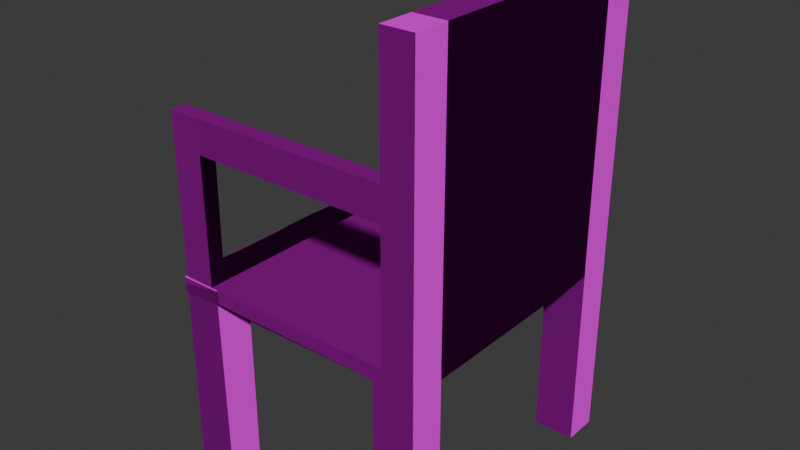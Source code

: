 # Source: Krse.blend  (saved by Blender 5.0.119; exported with 4.5.12 LTS)
import bpy
from mathutils import Matrix  # noqa: F401  (used for matrix-valued properties, if any)

bpy.ops.wm.read_factory_settings(use_empty=True)
scene = bpy.context.scene
scene.name = 'Scene'

# ---- collections
col_collection = bpy.data.collections.new('Collection'); scene.collection.children.link(col_collection)

# ---- images (referenced by path relative to the original .blend; pixels are not part of the script)
import os
ASSET_DIR = os.environ.get("B2B_ASSET_DIR", "")  # directory of the original .blend (textures are referenced by path, not embedded)
HERE = os.path.dirname(os.path.abspath(__file__))  # packed textures are extracted next to this script under _unpacked/

def load_image(name, relpath, width, height, colorspace="sRGB"):
    """Load a texture the original file referenced (path relative to the .blend, or extracted next to this script)."""
    p = next((c for c in (os.path.join(HERE, relpath), os.path.join(ASSET_DIR, relpath)) if relpath and os.path.exists(c)), "")
    if p:
        img = bpy.data.images.load(p, check_existing=True)
        img.name = name
    else:  # same state as the original file: an image datablock whose file is absent (Cycles renders it pink)
        img = bpy.data.images.new(name, width, height)
        img.source = "FILE"
        img.filepath = "//" + (relpath or name)
    img.colorspace_settings.name = colorspace
    return img
img_paintedwood008c_1k_png_color_png = load_image('PaintedWood008C_1K-PNG_Color.png', 'Texture/PaintedWood008C_1K-PNG_Color.png', 1024, 1024, 'sRGB')
img_paintedwood008c_1k_png_roughness_png = load_image('PaintedWood008C_1K-PNG_Roughness.png', 'Texture/PaintedWood008C_1K-PNG_Roughness.png', 1024, 1024, 'Non-Color')
img_paintedwood008c_1k_png_normaldx_png = load_image('PaintedWood008C_1K-PNG_NormalDX.png', 'Texture/PaintedWood008C_1K-PNG_NormalDX.png', 1024, 1024, 'Non-Color')
img_paintedwood008c_1k_png_displacement_png = load_image('PaintedWood008C_1K-PNG_Displacement.png', 'Texture/PaintedWood008C_1K-PNG_Displacement.png', 1024, 1024, 'Non-Color')

# ---- materials (node trees are filled in below, after node groups)
mat_material = bpy.data.materials.new('Material')
mat_material.alpha_threshold = 0.0
mat_material.use_backface_culling_lightprobe_volume = False
mat_material.roughness = 0.5
mat_material.line_color = (0.0, 0.0, 0.0, 1.0)

# ---- material node trees
mat_material.use_nodes = True; mat_material.node_tree.nodes.clear()
_N = mat_material.node_tree.nodes; _L = mat_material.node_tree.links
n0 = _N.new('ShaderNodeOutputMaterial'); n0.name = 'Material Output'; n0.location = (387, 80)
n1 = _N.new('ShaderNodeBsdfPrincipled'); n1.name = 'Principled BSDF'; n1.location = (-200, 100)
n1.inputs[3].default_value = 1.0
n2 = _N.new('ShaderNodeTexImage'); n2.name = 'Image Texture'; n2.location = (-642, 180)
n2.image = img_paintedwood008c_1k_png_color_png
n3 = _N.new('ShaderNodeTexImage'); n3.name = 'Image Texture.001'; n3.location = (-703, -46)
n3.image = img_paintedwood008c_1k_png_roughness_png
n4 = _N.new('ShaderNodeTexImage'); n4.name = 'Image Texture.002'; n4.location = (-669, -302)
n4.image = img_paintedwood008c_1k_png_normaldx_png
n5 = _N.new('ShaderNodeNormalMap'); n5.name = 'Normal Map'; n5.location = (-388, -165)
n5.inputs[0].default_value = 10.0
n6 = _N.new('ShaderNodeTexImage'); n6.name = 'Image Texture.003'; n6.location = (-225, -295)
n6.image = img_paintedwood008c_1k_png_displacement_png
n7 = _N.new('ShaderNodeDisplacement'); n7.name = 'Displacement'; n7.location = (96, -118)
_L.new(n1.outputs[0], n0.inputs[0])
_L.new(n2.outputs[0], n1.inputs[0])
_L.new(n3.outputs[0], n1.inputs[2])
_L.new(n5.outputs[0], n1.inputs[5])
_L.new(n4.outputs[0], n5.inputs[1])
_L.new(n7.outputs[0], n0.inputs[2])
_L.new(n6.outputs[0], n7.inputs[0])
n0.is_active_output = True

# ---- world
world_world = bpy.data.worlds.new('World'); scene.world = world_world
world_world.use_nodes = True; world_world.node_tree.nodes.clear()
_N = world_world.node_tree.nodes; _L = world_world.node_tree.links
n0 = _N.new('ShaderNodeOutputWorld'); n0.name = 'World Output'; n0.location = (200, 100)
n1 = _N.new('ShaderNodeBackground'); n1.name = 'Background'; n1.location = (-200, 100)
n1.inputs[0].default_value = (0.05088, 0.05088, 0.05088, 1.0)
_L.new(n1.outputs[0], n0.inputs[0])
n0.is_active_output = True
world_world.color = (0.05088, 0.05088, 0.05088)
world_world.sun_shadow_jitter_overblur = 0.0

# ---- meshes
me_cube_001 = bpy.data.meshes.new('Cube.001')
me_cube_001.from_pydata([(0.1372, 0.1372, 1.0), (0.1372, 0.1372, -0.2274), (0.1372, -0.1372, 1.0), (0.1372, -0.1372, -0.2274), (-0.1372, 0.1372, 1.0), (-0.1372, 0.1372, -0.2274), (-0.1372, -0.1372, 1.0), (-0.1372, -0.1372, -0.2274), (-1.319, 0.1415, 0.9986), (-1.319, 0.1372, -0.2288), (-1.319, -0.1372, 0.9986), (-1.319, -0.1372, -0.2288), (-1.594, 0.1372, 0.9986), (-1.594, 0.1372, -0.2288), (-1.594, -0.1372, 0.9986), (-1.594, -0.1372, -0.2288), (0.1372, -1.831, 1.0), (0.1372, -1.831, -0.2274), (0.1372, -2.106, 1.0), (0.1372, -2.106, -0.2274), (-0.1372, -1.831, 1.0), (-0.1372, -1.831, -0.2274), (-0.1372, -2.106, 1.0), (-0.1372, -2.106, -0.2274), (-1.319, -1.831, 0.9986), (-1.319, -1.831, -0.2288), (-1.319, -2.119, 0.9986), (-1.319, -2.106, -0.2288), (-1.594, -1.831, 0.9986), (-1.594, -1.831, -0.2288), (-1.594, -2.106, 0.9986), (-1.594, -2.106, -0.2288), (0.1358, -0.1372, 1.095), (-0.07388, -0.1372, 1.095), (0.1358, 0.1372, 1.095), (-0.07388, 0.1372, 1.095), (-1.319, -0.1372, 1.093), (-1.594, -0.1372, 1.093), (-1.319, 0.1415, 1.093), (-1.594, 0.1415, 1.093), (0.1358, -2.106, 1.095), (-0.07388, -2.106, 1.095), (0.1358, -1.831, 1.095), (-0.07388, -1.831, 1.095), (-1.319, -2.119, 1.093), (-1.594, -2.125, 1.093), (-1.319, -1.831, 1.093), (-1.594, -1.831, 1.093), (0.1358, -0.1372, 2.922), (-0.07388, -0.1372, 2.922), (0.1358, 0.1372, 2.922), (-0.07388, 0.1372, 2.922), (0.1358, -2.106, 2.922), (-0.07388, -2.106, 2.922), (0.1358, -1.831, 2.922), (-0.07388, -1.831, 2.922), (-0.07388, 0.1372, 1.931), (-0.07388, 0.001615, 1.931), (0.1358, -1.831, 1.931), (0.1358, -0.1372, 1.931), (0.1358, -2.106, 1.931), (0.1358, 0.1372, 1.931), (-0.07388, -1.974, 1.931), (-0.07388, -2.106, 1.931), (-0.07388, 0.001615, 2.145), (0.1358, -1.831, 2.145), (-0.07388, -2.106, 2.145), (-0.07388, 0.1372, 2.145), (0.1358, -0.1372, 2.145), (0.1358, -2.106, 2.145), (0.1358, 0.1372, 2.145), (-0.07388, -1.974, 2.145), (-1.374, 0.1372, 2.145), (-1.374, 0.1372, 1.931), (-1.374, -1.974, 2.145), (-1.374, -1.974, 1.931), (-1.374, 0.001615, 1.931), (-1.374, 0.001615, 2.145), (-1.374, -2.106, 2.145), (-1.585, 0.1372, 2.145), (-1.585, 0.1372, 1.931), (-1.585, -1.974, 2.145), (-1.585, -1.974, 1.931), (-1.585, -2.106, 1.931), (-1.585, 0.001615, 1.931), (-1.585, 0.001615, 2.145), (-1.585, -2.106, 2.145), (-1.374, -2.104, 1.929), (-1.389, -2.106, 1.0), (-1.389, 0.1372, 1.0), (-1.371, -2.106, 1.095), (-1.371, -1.987, 1.095), (-1.371, 0.03927, 1.095), (-1.371, 0.1372, 1.095), (-1.595, -2.125, 1.0), (-1.595, 0.1415, 1.0), (-1.585, -2.106, 1.095), (-1.585, -1.987, 1.095), (-1.585, 0.03927, 1.095), (-1.585, 0.1372, 1.095)], [], [(28, 30, 45, 47), (3, 2, 6, 7), (7, 6, 4, 5), (5, 1, 3, 7), (1, 0, 2, 3), (5, 4, 0, 1), (12, 14, 37, 39), (11, 10, 14, 15), (15, 14, 12, 13), (13, 9, 11, 15), (9, 8, 10, 11), (13, 12, 8, 9), (89, 93, 35, 4), (19, 18, 22, 23), (23, 22, 20, 21), (21, 17, 19, 23), (17, 16, 18, 19), (21, 20, 16, 17), (18, 16, 42, 40), (27, 26, 30, 31), (31, 30, 28, 29), (29, 25, 27, 31), (25, 24, 26, 27), (29, 28, 24, 25), (2, 0, 34, 32), (0, 4, 35, 34), (22, 18, 40, 41), (94, 26, 44, 96), (8, 12, 39, 38), (69, 65, 54, 52), (38, 39, 37, 36), (68, 48, 54, 65), (46, 47, 45, 44), (36, 37, 47, 46), (97, 96, 44, 46), (67, 64, 49, 51), (99, 98, 36, 38), (91, 43, 33, 92), (2, 32, 42, 16), (30, 26, 44, 45), (28, 47, 37, 14), (50, 51, 49, 48), (54, 55, 53, 52), (48, 49, 55, 54), (70, 67, 51, 50), (68, 70, 50, 48), (71, 55, 49, 64), (71, 66, 53, 55), (66, 69, 52, 53), (41, 40, 60, 63), (43, 41, 63, 62), (43, 62, 57, 33), (32, 34, 61, 59), (34, 35, 56, 61), (35, 33, 57, 56), (32, 59, 58, 42), (40, 42, 58, 60), (63, 60, 69, 66), (67, 56, 73, 72), (62, 71, 64, 57), (59, 61, 70, 68), (61, 56, 67, 70), (56, 57, 76, 73), (59, 68, 65, 58), (60, 58, 65, 69), (74, 75, 82, 81), (99, 80, 73, 93), (64, 67, 72, 77), (57, 64, 77, 76), (66, 71, 74, 78), (71, 62, 75, 74), (82, 83, 86, 81), (80, 84, 85, 79), (78, 74, 81, 86), (76, 77, 85, 84), (92, 76, 84, 98), (72, 73, 80, 79), (77, 72, 79, 85), (99, 98, 84, 80), (66, 78, 87, 63), (76, 92, 93, 73), (86, 83, 87, 78), (97, 98, 92, 91), (35, 93, 92, 33), (43, 91, 90, 41), (22, 41, 90, 88), (95, 89, 93, 99), (8, 95, 99, 38), (46, 36, 98, 97), (93, 92, 98, 99), (91, 90, 96, 97), (88, 94, 96, 90), (83, 82, 75, 87), (96, 90, 87, 83), (75, 87, 90, 91), (91, 97, 82, 75), (83, 82, 97, 96), (63, 87, 75, 62), (2, 16, 20, 6), (6, 10, 8, 4), (22, 26, 24, 20), (10, 24, 28, 14), (20, 24, 10, 6)])
me_cube_001.polygons.foreach_set('use_smooth', [0, 0, 0, 0, 0, 0, 0, 0, 0, 0, 0, 0, 0, 0, 0, 0, 0, 0, 0, 0, 0, 0, 0, 0, 0, 0, 0, 0, 0, 0, 0, 0, 0, 0, 0, 0, 0, 0, 0, 0, 0, 0, 0, 0, 0, 0, 1, 0, 0, 0, 0, 1, 0, 0, 0, 0, 0, 0, 0, 1, 0, 0, 0, 0, 0, 0, 0, 0, 0, 0, 0, 0, 0, 0, 0, 0, 0, 0, 0, 0, 0, 0, 0, 0, 0, 0, 0, 0, 0, 0, 0, 0, 0, 0, 0, 0, 0, 0, 0, 0, 0, 0, 0])
_uv = me_cube_001.uv_layers.new(name='UVMap')
_uv.uv.foreach_set('vector', [-9.941, 2.09, -10.11, 2.09, -10.13, 2.03, -9.941, 2.03, 8.313, 7.673, 8.313, 6.895, 8.487, 6.895, 8.487, 7.673, 4.054, 7.673, 4.054, 6.895, 4.228, 6.895, 4.228, 7.673, 12.75, 11.51, 12.75, 11.68, 12.57, 11.68, 12.57, 11.51, -4.883, -7.393, -4.883, -8.171, -4.709, -8.171, -4.709, -7.393, -14.39, -13.48, -14.39, -14.25, -14.21, -14.25, -14.21, -13.48, 4.225, -3.248, 4.051, -3.248, 4.051, -3.308, 4.228, -3.308, 8.687, -14.69, 8.687, -15.47, 8.861, -15.47, 8.861, -14.69, 4.051, -2.47, 4.051, -3.248, 4.225, -3.248, 4.225, -2.47, 13.12, -15.47, 13.12, -15.3, 12.95, -15.3, 12.95, -15.47, -0.205, 7.673, -0.2078, 6.895, -0.03103, 6.895, -0.03103, 7.673, 4.428, -14.63, 4.428, -15.41, 4.602, -15.41, 4.602, -14.63, 7.864, -9.259, 7.804, -9.248, 7.804, -8.426, 7.864, -8.466, -10.13, -13.48, -10.13, -14.25, -9.953, -14.25, -9.952, -13.48, -10.13, 7.732, -10.13, 6.953, -9.953, 6.953, -9.953, 7.732, 12.75, 15.77, 12.75, 15.94, 12.57, 15.94, 12.57, 15.77, -10.13, -2.055, -10.13, -2.834, -9.953, -2.834, -9.953, -2.055, 8.132, 2.63, 8.132, 1.851, 8.306, 1.851, 8.306, 2.63, -9.953, -2.834, -10.13, -2.834, -10.13, -2.894, -9.953, -2.894, -15.3, 7.159, -15.3, 6.381, -15.13, 6.381, -15.13, 7.159, -10.11, 2.868, -10.11, 2.09, -9.941, 2.09, -9.941, 2.868, 16.29, -9.39, 16.29, -9.216, 16.12, -9.216, 16.12, -9.39, -4.883, 7.563, -4.883, 6.785, -4.701, 6.785, -4.709, 7.563, 8.313, -2.53, 8.313, -3.308, 8.487, -3.308, 8.487, -2.53, -4.709, -8.171, -4.883, -8.171, -4.883, -8.231, -4.709, -8.231, -14.21, -14.25, -14.39, -14.25, -14.35, -14.31, -14.21, -14.31, -9.953, -14.25, -10.13, -14.25, -10.13, -14.31, -9.993, -14.31, -15.13, 6.38, -15.3, 6.381, -15.3, 6.321, -15.14, 6.32, 4.602, -15.41, 4.428, -15.41, 4.428, -15.47, 4.602, -15.47, -9.953, -3.56, -10.13, -3.56, -10.13, -4.052, -9.953, -4.052, -0.4498, -7.953, -0.6238, -7.953, -0.6238, -8.13, -0.4498, -8.13, -3.876, -14.98, -3.876, -15.47, -4.95, -15.47, -4.95, -14.98, -0.4498, -9.204, -0.6238, -9.204, -0.6238, -9.39, -0.4498, -9.387, -0.2078, -2.234, -0.03379, -2.234, -0.03379, -3.308, -0.2078, -3.308, -0.6183, -9.303, -0.6183, -9.378, -0.4498, -9.387, -0.4498, -9.204, 4.228, 12.25, 4.142, 12.25, 4.054, 11.76, 4.228, 11.76, -0.6183, -7.956, -0.6183, -8.018, -0.4498, -8.13, -0.4498, -7.953, -14.48, -9.315, -15.3, -9.216, -15.3, -8.142, -14.48, -8.03, -3.876, -14.25, -3.876, -14.31, -4.95, -14.31, -4.95, -14.25, -15.13, 6.381, -15.3, 6.381, -15.3, 6.321, -15.13, 6.321, -15.24, 1.161, -15.3, 1.161, -15.3, 2.235, -15.24, 2.235, -15.17, 16.17, -15.3, 16.17, -15.3, 16.0, -15.17, 16.0, -4.75, 16.44, -4.883, 16.44, -4.883, 16.26, -4.75, 16.26, 0.2092, -14.4, 0.3421, -14.4, 0.3421, -15.47, 0.2092, -15.47, -14.21, -14.98, -14.35, -14.98, -14.35, -15.47, -14.21, -15.47, -4.709, -8.897, -4.883, -8.897, -4.883, -9.39, -4.709, -9.39, -9.634, -9.39, -10.13, -9.3, -10.13, -8.226, -9.634, -8.138, 8.397, 12.25, 8.313, 12.25, 8.313, 11.76, 8.487, 11.76, -9.994, -14.98, -10.13, -14.98, -10.13, -15.47, -9.994, -15.47, -9.993, -14.31, -10.13, -14.31, -10.13, -14.84, -9.994, -14.84, -4.709, 12.18, -4.883, 12.18, -4.883, 11.65, -4.799, 11.65, -8.968, -9.3, -9.498, -9.39, -9.498, -8.138, -8.968, -8.226, -4.709, -8.231, -4.883, -8.231, -4.883, -8.761, -4.709, -8.761, -14.21, -14.31, -14.35, -14.31, -14.35, -14.84, -14.21, -14.84, -0.03379, 12.29, -0.2078, 12.29, -0.1197, 11.76, -0.03379, 11.76, -3.876, -14.31, -3.876, -14.84, -4.95, -14.84, -4.95, -14.31, -9.953, -2.894, -10.13, -2.894, -10.13, -3.424, -9.953, -3.424, -9.994, -14.84, -10.13, -14.84, -10.13, -14.98, -9.994, -14.98, -14.35, -14.98, -14.35, -14.84, -15.17, -14.84, -15.17, -14.98, -9.498, -9.39, -9.634, -9.39, -9.634, -8.138, -9.498, -8.138, -4.709, -8.761, -4.883, -8.761, -4.883, -8.897, -4.709, -8.897, -14.21, -14.84, -14.35, -14.84, -14.35, -14.98, -14.21, -14.98, 12.04, -8.566, 11.95, -8.566, 11.95, -9.39, 12.04, -9.39, -3.876, -14.84, -3.876, -14.98, -4.95, -14.98, -4.95, -14.84, -9.953, -3.424, -10.13, -3.424, -10.13, -3.56, -9.953, -3.56, -4.747, 1.875, -4.883, 1.875, -4.883, 1.741, -4.747, 1.741, -15.3, -14.31, -15.3, -14.84, -15.17, -14.84, -15.17, -14.31, -0.1218, 2.81, -0.2078, 2.81, -0.2078, 1.985, -0.1218, 1.985, -15.17, -2.925, -15.3, -2.925, -15.3, -3.749, -15.17, -3.749, 4.047, 2.81, 3.963, 2.81, 3.963, 1.985, 4.047, 1.985, -4.747, 2.699, -4.883, 2.699, -4.883, 1.875, -4.747, 1.875, 4.138, 16.47, 4.054, 16.47, 4.054, 16.34, 4.138, 16.34, -15.22, 11.38, -15.3, 11.38, -15.3, 11.24, -15.22, 11.24, 4.047, 1.985, 3.963, 1.985, 3.963, 1.851, 4.047, 1.851, -15.17, -3.749, -15.3, -3.749, -15.3, -3.883, -15.17, -3.883, -14.64, -3.747, -15.17, -3.749, -15.17, -3.883, -14.64, -3.883, -15.17, -14.98, -15.17, -14.84, -15.3, -14.84, -15.3, -14.98, -0.1218, 1.985, -0.2078, 1.985, -0.2078, 1.851, -0.1218, 1.851, -15.22, 11.91, -15.28, 11.91, -15.3, 11.38, -15.22, 11.38, -9.994, -14.98, -9.169, -14.98, -9.169, -14.84, -9.994, -14.84, 12.48, 1.851, 12.45, 2.381, 12.39, 2.381, 12.39, 1.851, -9.036, -14.98, -9.035, -14.84, -9.169, -14.84, -9.169, -14.98, -14.35, -9.315, -14.35, -8.03, -14.48, -8.03, -14.48, -9.315, -15.3, -7.968, -14.48, -7.968, -14.48, -8.03, -15.3, -8.142, -15.3, -9.216, -14.48, -9.315, -14.48, -9.39, -15.3, -9.39, -4.875, -2.384, -4.815, -2.344, -4.822, -3.167, -4.882, -3.177, 7.864, -9.39, 7.864, -9.259, 7.804, -9.248, 7.804, -9.384, 4.602, -15.41, 4.427, -15.41, 4.434, -15.47, 4.602, -15.47, -0.4498, -9.204, -0.4498, -8.13, -0.6183, -8.018, -0.6183, -9.303, -14.48, -7.968, -14.48, -8.03, -14.35, -8.03, -14.35, -7.968, -14.48, -9.315, -14.48, -9.39, -14.35, -9.39, -14.35, -9.315, -4.882, -3.177, -4.883, -3.308, -4.823, -3.302, -4.822, -3.167, 3.635, -9.39, 3.719, -9.39, 3.719, -9.256, 3.636, -9.256, -4.823, -3.302, -4.822, -3.167, -4.293, -3.173, -4.293, -3.307, 12.66, 6.895, 12.57, 6.896, 12.57, 7.425, 12.65, 7.425, -10.13, 12.35, -9.992, 12.35, -9.992, 11.82, -10.13, 11.82, 12.66, -3.308, 12.57, -3.308, 12.58, -2.778, 12.66, -2.778, 3.635, -8.432, 3.636, -9.256, 3.719, -9.256, 3.719, -8.432, 0.07447, 0.8206, 0.07447, 0.1828, 0.1778, 0.1828, 0.1778, 0.8206, 0.1778, 0.8206, 0.6228, 0.8206, 0.6228, 0.9255, 0.1778, 0.9239, 0.1778, 0.07953, 0.6228, 0.07447, 0.6228, 0.1828, 0.1778, 0.1828, 0.6228, 0.8206, 0.6228, 0.1828, 0.7261, 0.1828, 0.7261, 0.8206, 0.1778, 0.1828, 0.6228, 0.1828, 0.6228, 0.8206, 0.1778, 0.8206])
me_cube_001.materials.append(mat_material)
me_cube_001.use_mirror_vertex_groups = False
me_cube_001.update()
me_cube_001.normals_split_custom_set([tuple(v) for v in zip(*[iter([-1.0, 0.0, 0.0, -1.0, 0.0, 0.0, -1.0, 0.0, 0.0, -1.0, 0.0, 0.0, 0.0, -1.0, 0.0, 0.0, -1.0, 0.0, 0.0, -1.0, 0.0, 0.0, -1.0, 0.0, -1.0, 0.0, 0.0, -1.0, 0.0, 0.0, -1.0, 0.0, 0.0, -1.0, 0.0, 0.0, 0.0, 0.0, -1.0, 0.0, 0.0, -1.0, 0.0, 0.0, -1.0, 0.0, 0.0, -1.0, 1.0, 0.0, 0.0, 1.0, 0.0, 0.0, 1.0, 0.0, 0.0, 1.0, 0.0, 0.0, 0.0, 1.0, 0.0, 0.0, 1.0, 0.0, 0.0, 1.0, 0.0, 0.0, 1.0, 0.0, -1.0, 0.0, 0.0, -1.0, 0.0, 0.0, -1.0, 0.0, 0.0, -1.0, 0.0, 0.0, 0.0, -1.0, 0.0, 0.0, -1.0, 0.0, 0.0, -1.0, 0.0, 0.0, -1.0, 0.0, -1.0, 0.0, 0.0, -1.0, 0.0, 0.0, -1.0, 0.0, 0.0, -1.0, 0.0, 0.0, 0.0, 0.0, -1.0, 0.0, 0.0, -1.0, 0.0, 0.0, -1.0, 0.0, 0.0, -1.0, 1.0, 0.0, 0.0, 1.0, 0.0, 0.0, 1.0, 0.0, 0.0, 1.0, 0.0, 0.0, -0.007917, 1.0, -0.00177, -0.007917, 1.0, -0.00177, -0.007917, 1.0, -0.00177, -0.007917, 1.0, -0.00177, 1.754e-08, 1.0, 4.249e-07, 1.754e-08, 1.0, 4.249e-07, 1.754e-08, 1.0, 4.249e-07, 1.754e-08, 1.0, 4.249e-07, 0.0, -1.0, 0.0, 0.0, -1.0, 0.0, 0.0, -1.0, 0.0, 0.0, -1.0, 0.0, -1.0, 0.0, 0.0, -1.0, 0.0, 0.0, -1.0, 0.0, 0.0, -1.0, 0.0, 0.0, 0.0, 0.0, -1.0, 0.0, 0.0, -1.0, 0.0, 0.0, -1.0, 0.0, 0.0, -1.0, 1.0, 0.0, 0.0, 1.0, 0.0, 0.0, 1.0, 0.0, 0.0, 1.0, 0.0, 0.0, 0.0, 1.0, 0.0, 0.0, 1.0, 0.0, 0.0, 1.0, 0.0, 0.0, 1.0, 0.0, 0.9999, 0.0, 0.01471, 0.9999, 0.0, 0.01471, 0.9999, 0.0, 0.01471, 0.9999, 0.0, 0.01471, -0.0245, -0.9997, -0.005477, -0.0245, -0.9997, -0.005477, -0.0245, -0.9997, -0.005477, -0.0245, -0.9997, -0.005477, -1.0, 0.0, 0.0, -1.0, 0.0, 0.0, -1.0, 0.0, 0.0, -1.0, 0.0, 0.0, 0.0, 0.0, -1.0, 0.0, 0.0, -1.0, 0.0, 0.0, -1.0, 0.0, 0.0, -1.0, 1.0, 0.0, 0.0, 1.0, 0.0, 0.0, 1.0, 0.0, 0.0, 1.0, 0.0, 0.0, 0.0, 1.0, 0.0, 0.0, 1.0, 0.0, 0.0, 1.0, 0.0, 0.0, 1.0, 0.0, 0.9999, 0.0, 0.01471, 0.9999, 0.0, 0.01471, 0.9999, 0.0, 0.01471, 0.9999, 0.0, 0.01471, 0.0, 1.0, 6.509e-07, 0.0, 1.0, 6.509e-07, 0.0, 1.0, 6.509e-07, 0.0, 1.0, 6.509e-07, 0.0, -1.0, 0.0, 0.0, -1.0, 0.0, 0.0, -1.0, 0.0, 0.0, -1.0, 0.0, -0.01404, -0.9948, 0.1005, -0.01404, -0.9948, 0.1005, -0.01404, -0.9948, 0.1005, -0.01404, -0.9948, 0.1005, -0.007915, 0.9997, -0.02296, -0.007915, 0.9997, -0.02296, -0.007915, 0.9997, -0.02296, -0.007915, 0.9997, -0.02296, 1.0, 0.0, 0.0, 1.0, 0.0, 0.0, 1.0, 0.0, 0.0, 1.0, 0.0, 0.0, 0.0, 0.0, 1.0, 0.0, 0.0, 1.0, 0.0, 0.0, 1.0, 0.0, 0.0, 1.0, 1.0, 0.0, 0.0, 1.0, 0.0, 0.0, 1.0, 0.0, 0.0, 1.0, 0.0, 0.0, -1.927e-07, 0.0, 1.0, -1.927e-07, 0.0, 1.0, -1.927e-07, 0.0, 1.0, -1.927e-07, 0.0, 1.0, 0.0, 0.0, 1.0, 0.0, 0.0, 1.0, 0.0, 0.0, 1.0, 0.0, 0.0, 1.0, 0.005212, 0.0, 1.0, 0.005212, 0.0, 1.0, 0.005212, 0.0, 1.0, 0.005212, 0.0, 1.0, -1.0, 0.0, 0.0, -1.0, 0.0, 0.0, -1.0, 0.0, 0.0, -1.0, 0.0, 0.0, 0.005213, 0.0, 1.0, 0.005213, 0.0, 1.0, 0.005213, 0.0, 1.0, 0.005213, 0.0, 1.0, -4.321e-08, 0.0, 1.0, -4.321e-08, 0.0, 1.0, -4.321e-08, 0.0, 1.0, -4.321e-08, 0.0, 1.0, 0.9999, 0.0, 0.01471, 0.9999, 0.0, 0.01471, 0.9999, 0.0, 0.01471, 0.9999, 0.0, 0.01471, -0.01436, -0.9949, -0.09982, -0.01436, -0.9949, -0.09982, -0.01436, -0.9949, -0.09982, -0.01436, -0.9949, -0.09982, -1.0, 0.0, 0.0, -1.0, 0.0, 0.0, -1.0, 0.0, 0.0, -1.0, 0.0, 0.0, 0.0, 0.0, 1.0, 0.0, 0.0, 1.0, 0.0, 0.0, 1.0, 0.0, 0.0, 1.0, 0.0, 0.0, 1.0, 0.0, 0.0, 1.0, 0.0, 0.0, 1.0, 0.0, 0.0, 1.0, 0.0, 0.0, 1.0, 0.0, 0.0, 1.0, 0.0, 0.0, 1.0, 0.0, 0.0, 1.0, 0.0, 1.0, 0.0, 0.0, 1.0, 0.0, 0.0, 1.0, 0.0, 0.0, 1.0, 0.0, 1.0, 0.0, 0.0, 1.0, 0.0, 0.0, 1.0, 0.0, 0.0, 1.0, 0.0, 0.0, -1.0, 0.0, 0.0, -1.0, 0.0, 0.0, -1.0, 0.0, 0.0, -1.0, 0.0, 0.0, -1.0, 0.0, 0.0, -1.0, 0.0, 0.0, -1.0, 0.0, 0.0, -1.0, 0.0, 0.0, 0.0, -1.0, 0.0, 0.0, -1.0, 0.0, 0.0, -1.0, 0.0, 0.0, -1.0, 0.0, 0.0, -1.0, 0.0, 0.0, -1.0, 0.0, 0.0, -1.0, 0.0, 0.0, -1.0, 0.0, -1.0, 0.0, 0.0, -1.0, 0.0, 0.0, -1.0, 0.0, 0.0, -1.0, 0.0, 0.0, -1.0, 0.0, 0.0, -1.0, 0.0, 0.0, -1.0, 0.0, 0.0, -1.0, 0.0, 0.0, 1.0, 0.0, 0.0, 1.0, 0.0, 0.0, 1.0, 0.0, 0.0, 1.0, 0.0, 0.0, 0.0, 1.0, 0.0, 0.0, 1.0, 0.0, 0.0, 1.0, 0.0, 0.0, 1.0, 0.0, -1.0, 0.0, 0.0, -1.0, 0.0, 0.0, -1.0, 0.0, 0.0, -1.0, 0.0, 0.0, 1.0, 0.0, 0.0, 1.0, 0.0, 0.0, 1.0, 0.0, 0.0, 1.0, 0.0, 0.0, 1.0, 0.0, 0.0, 1.0, 0.0, 0.0, 1.0, 0.0, 0.0, 1.0, 0.0, 0.0, 0.0, -1.0, 0.0, 0.0, -1.0, 0.0, 0.0, -1.0, 0.0, 0.0, -1.0, 0.0, 0.0, 1.0, 0.0, 0.0, 1.0, 0.0, 0.0, 1.0, 0.0, 0.0, 1.0, 0.0, -1.0, 0.0, 0.0, -1.0, 0.0, 0.0, -1.0, 0.0, 0.0, -1.0, 0.0, 0.0, 1.0, 0.0, 0.0, 1.0, 0.0, 0.0, 1.0, 0.0, 0.0, 1.0, 0.0, 0.0, 0.0, 1.0, 0.0, 0.0, 1.0, 0.0, 0.0, 1.0, 0.0, 0.0, 1.0, 0.0, 0.0, 0.0, -1.0, 0.0, 0.0, -1.0, 0.0, 0.0, -1.0, 0.0, 0.0, -1.0, 1.0, 0.0, 0.0, 1.0, 0.0, 0.0, 1.0, 0.0, 0.0, 1.0, 0.0, 0.0, 1.0, 0.0, 0.0, 1.0, 0.0, 0.0, 1.0, 0.0, 0.0, 1.0, 0.0, 0.0, 0.0, 1.0, 0.0, 0.0, 1.0, 0.0, 0.0, 1.0, 0.0, 0.0, 1.0, 0.0, 3.508e-08, 1.0, 6.951e-08, 3.508e-08, 1.0, 6.951e-08, 3.508e-08, 1.0, 6.951e-08, 3.508e-08, 1.0, 6.951e-08, 0.0, 0.0, 1.0, 0.0, 0.0, 1.0, 0.0, 0.0, 1.0, 0.0, 0.0, 1.0, 0.0, -1.0, 0.0, 0.0, -1.0, 0.0, 0.0, -1.0, 0.0, 0.0, -1.0, 0.0, 0.0, 0.0, 1.0, 0.0, 0.0, 1.0, 0.0, 0.0, 1.0, 0.0, 0.0, 1.0, 0.0, 1.0, 0.0, 0.0, 1.0, 0.0, 0.0, 1.0, 0.0, 0.0, 1.0, 0.0, -1.0, 0.0, 0.0, -1.0, 0.0, 0.0, -1.0, 0.0, 0.0, -1.0, 0.0, 0.0, -1.0, 0.0, 0.0, -1.0, 0.0, 0.0, -1.0, 0.0, 0.0, -1.0, 0.0, 0.0, 0.0, 0.0, 1.0, 0.0, 0.0, 1.0, 0.0, 0.0, 1.0, 0.0, 0.0, 1.0, 0.0, -1.0, 0.0, 0.0, -1.0, 0.0, 0.0, -1.0, 0.0, 0.0, -1.0, 0.0, 0.0, -0.999, -0.045, 0.0, -0.999, -0.045, 0.0, -0.999, -0.045, 0.0, -0.999, -0.045, 0.0, 1.0, 0.0, 0.0, 1.0, 0.0, 0.0, 1.0, 0.0, 0.0, 1.0, 0.0, 0.0, 0.0, 1.0, 0.0, 0.0, 1.0, 0.0, 0.0, 1.0, 0.0, 0.0, 1.0, -1.0, 0.0, -0.0001985, -1.0, 0.0, -0.0001985, -1.0, 0.0, -0.0001985, -1.0, 0.0, -0.0001985, -0.0006217, -1.0, -0.003764, -0.0006217, -1.0, -0.003764, -0.0006217, -1.0, -0.003764, -0.0006217, -1.0, -0.003764, 1.0, 0.0, 0.003382, 1.0, 0.0, 0.003382, 1.0, 0.0, 0.003382, 1.0, 0.0, 0.003382, 0.00383, -1.0, -0.003764, 0.00383, -1.0, -0.003764, 0.00383, -1.0, -0.003764, 0.00383, -1.0, -0.003764, 0.0, 0.0, -1.0, 0.0, 0.0, -1.0, 0.0, 0.0, -1.0, 0.0, 0.0, -1.0, 0.0, 0.0, 1.0, 0.0, 0.0, 1.0, 0.0, 0.0, 1.0, 0.0, 0.0, 1.0, 0.0, 0.0, 1.0, 0.0, 0.0, 1.0, 0.0, 0.0, 1.0, 0.0, 0.0, 1.0, 0.0, -1.0, -9.271e-08, 0.0, -1.0, -9.271e-08, 0.0, -1.0, -9.271e-08, 0.0, -1.0, -9.271e-08, -0.01035, -0.9997, -0.02148, -0.01035, -0.9997, -0.02148, -0.01035, -0.9997, -0.02148, -0.01035, -0.9997, -0.02148, -0.007904, 0.9997, 0.02337, -0.007904, 0.9997, 0.02337, -0.007904, 0.9997, 0.02337, -0.007904, 0.9997, 0.02337, 0.005213, 0.0, 1.0, 0.005213, 0.0, 1.0, 0.005213, 0.0, 1.0, 0.005213, 0.0, 1.0, 0.0, 0.0, -1.0, 0.0, 0.0, -1.0, 0.0, 0.0, -1.0, 0.0, 0.0, -1.0, 0.0, 0.0, -1.0, 0.0, 0.0, -1.0, 0.0, 0.0, -1.0, 0.0, 0.0, -1.0, -0.04497, 0.9946, -0.09336, -0.04497, 0.9946, -0.09336, -0.04497, 0.9946, -0.09336, -0.04497, 0.9946, -0.09336, -0.004393, 0.007038, -1.0, -0.004393, 0.007038, -1.0, -0.004393, 0.007038, -1.0, -0.004393, 0.007038, -1.0, 0.003827, -1.0, 0.000979, 0.003827, -1.0, 0.000979, 0.003827, -1.0, 0.000979, 0.003827, -1.0, 0.000979, 1.0, -2.528e-05, 0.003386, 1.0, -2.528e-05, 0.003386, 1.0, -2.528e-05, 0.003386, 1.0, -2.528e-05, 0.003386, 0.0, 0.9999, -0.016, 0.0, 0.9999, -0.016, 0.0, 0.9999, -0.016, 0.0, 0.9999, -0.016, -1.0, 0.0, -0.0001985, -1.0, 0.0, -0.0001985, -1.0, 0.0, -0.0001985, -1.0, 0.0, -0.0001985, 0.000713, 0.007038, -1.0, 0.000713, 0.007038, -1.0, 0.000713, 0.007038, -1.0, 0.000713, 0.007038, -1.0, 0.0, 0.0, -1.0, 0.0, 0.0, -1.0, 0.0, 0.0, -1.0, 0.0, 0.0, -1.0, 0.001172, 0.0, -1.0, 0.001172, 0.0, -1.0, 0.001172, 0.0, -1.0, 0.001172, 0.0, -1.0, 0.001172, 0.0, -1.0, 0.001172, 0.0, -1.0, 0.001172, 0.0, -1.0, 0.001172, 0.0, -1.0, 0.0, 0.0, -1.0, 0.0, 0.0, -1.0, 0.0, 0.0, -1.0, 0.0, 0.0, -1.0, 0.001172, 0.0, -1.0, 0.001172, 0.0, -1.0, 0.001172, 0.0, -1.0, 0.001172, 0.0, -1.0])] * 3)])

# ---- objects
ob_cube_001 = bpy.data.objects.new('Cube.001', me_cube_001)

# ---- transforms, parenting, visibility, modifiers, constraints
ob_cube_001.location = (1.008, 0.9795, 0.0)
ob_cube_001.scale = (1.0, 0.8384, 1.0)
ob_cube_001.lock_rotations_4d = False
ob_cube_001.empty_display_type = 'ARROWS'
ob_cube_001.lineart.crease_threshold = 0.0

# ---- collection membership
col_collection.objects.link(ob_cube_001)

# ---- scene / render settings (as saved in the file)
scene.frame_start = 1; scene.frame_end = 250; scene.frame_set(1)
scene.render.engine = 'BLENDER_EEVEE_NEXT'
scene.render.bake_bias = 0.0
scene.render.bake_samples = 0
scene.cycles.sampling_pattern = 'TABULATED_SOBOL'
scene.eevee.use_volume_custom_range = False
bpy.context.view_layer.update()

# ---- added for rendering (the .blend has no active camera and no usable light): camera, sun
cam_auto = bpy.data.cameras.new('AutoCamera')
cam_auto.lens = 50.0
cam_auto.sensor_width = 36.0
cam_auto.clip_end = 1000.0
ob_auto_camera = bpy.data.objects.new('AutoCamera', cam_auto)
scene.collection.objects.link(ob_auto_camera)
ob_auto_camera.location = (4.04192, -4.36706, 4.35689)
ob_auto_camera.rotation_euler = (1.09748, -7.21219e-08, 0.694738)
scene.camera = ob_auto_camera
light_auto_sun = bpy.data.lights.new('AutoSun', 'SUN')
light_auto_sun.energy = 3.0
light_auto_sun.angle = 0.0523599
ob_auto_sun = bpy.data.objects.new('AutoSun', light_auto_sun)
scene.collection.objects.link(ob_auto_sun)
ob_auto_sun.rotation_euler = (0.872665, 0.174533, 0.523599)
bpy.context.view_layer.update()
